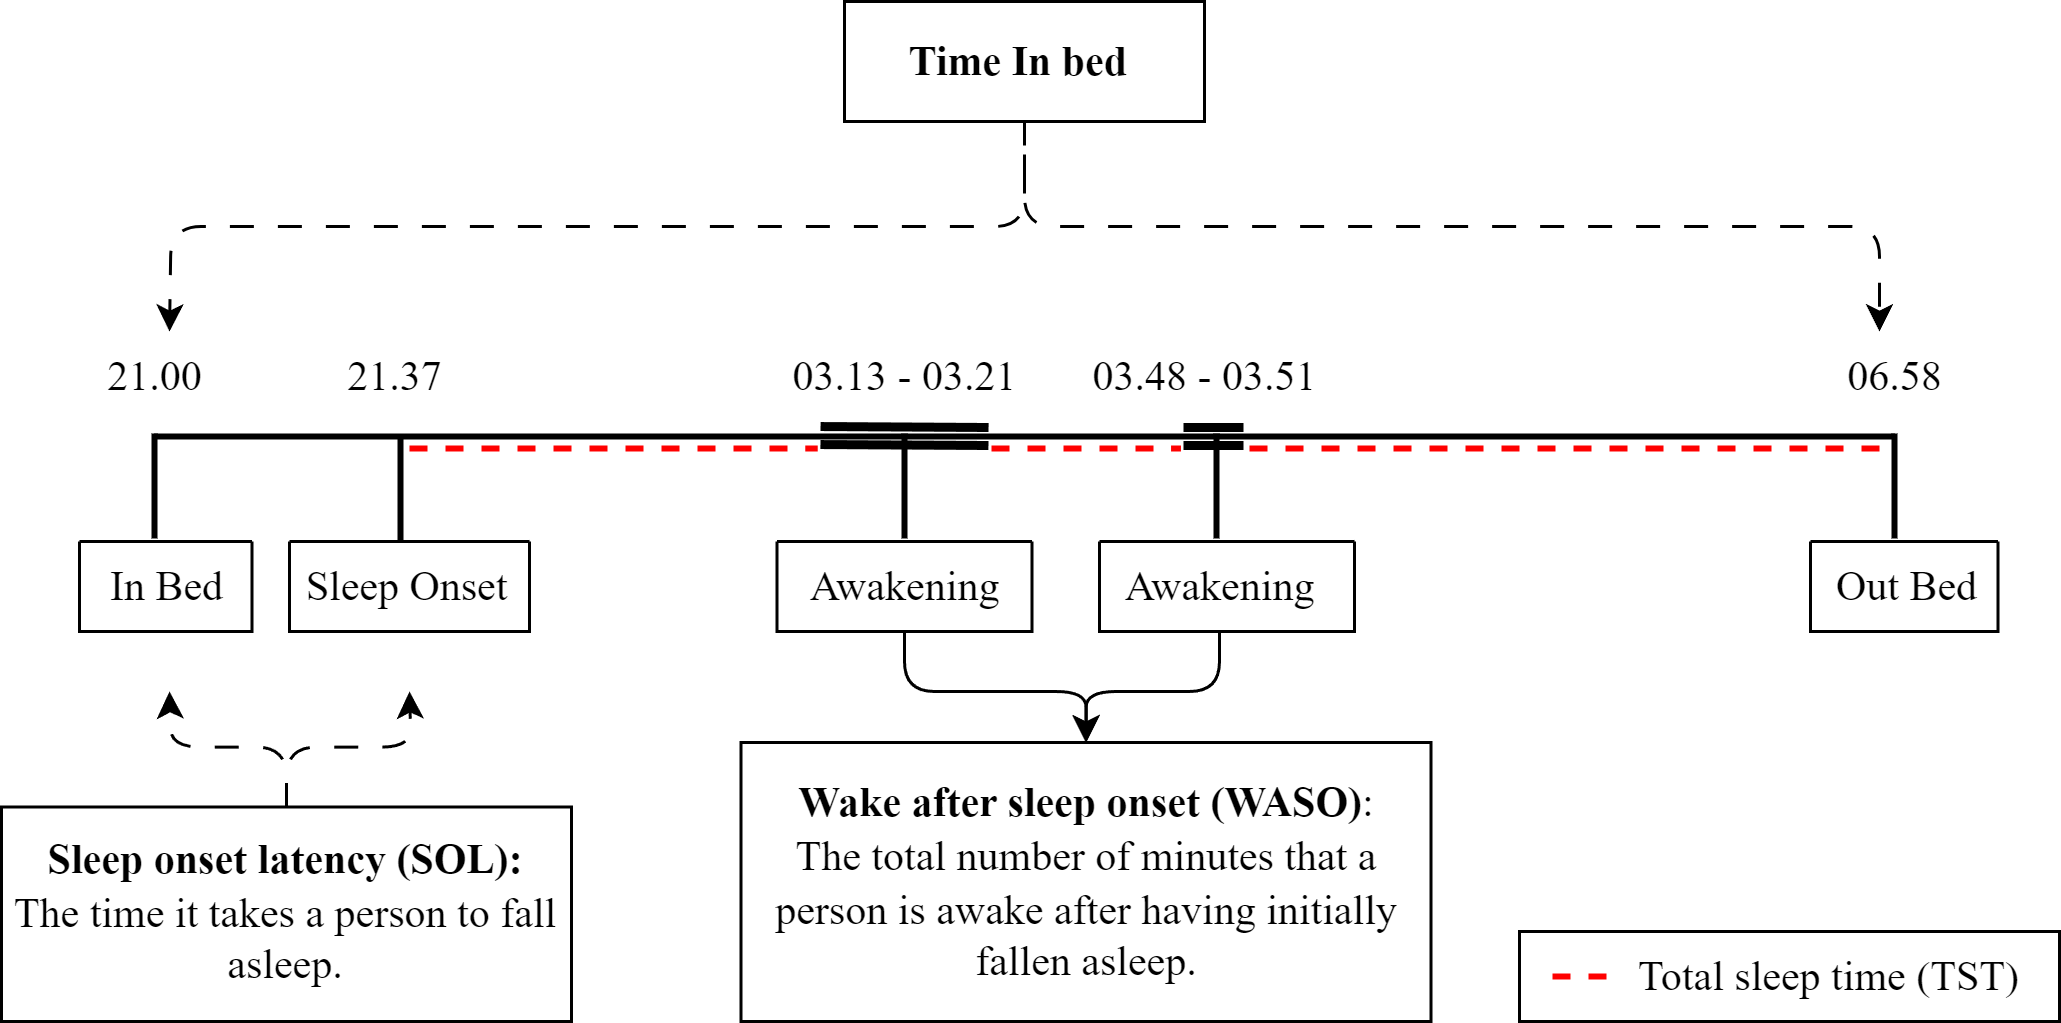

The diagram above was exported from draw.io. Its source (the exported page's mxGraphModel, read from the mxfile embedded in the PNG):
<mxGraphModel dx="1097" dy="610" grid="1" gridSize="10" guides="1" tooltips="1" connect="1" arrows="1" fold="1" page="1" pageScale="1" pageWidth="827" pageHeight="1169" math="0" shadow="0">
  <root>
    <mxCell id="0" />
    <mxCell id="1" parent="0" />
    <mxCell id="nResc2J95Kc2uAZXSNH7-85" value="" style="rounded=0;whiteSpace=wrap;html=1;fontSize=14;" parent="1" vertex="1">
      <mxGeometry x="640" y="410" width="180" height="30" as="geometry" />
    </mxCell>
    <mxCell id="nResc2J95Kc2uAZXSNH7-19" style="edgeStyle=orthogonalEdgeStyle;rounded=1;orthogonalLoop=1;jettySize=auto;html=1;exitX=0.5;exitY=1;exitDx=0;exitDy=0;dashed=1;dashPattern=8 8;fontSize=14;" parent="1" source="nResc2J95Kc2uAZXSNH7-1" edge="1">
      <mxGeometry relative="1" as="geometry">
        <mxPoint x="190" y="210" as="targetPoint" />
      </mxGeometry>
    </mxCell>
    <mxCell id="nResc2J95Kc2uAZXSNH7-20" style="edgeStyle=orthogonalEdgeStyle;rounded=1;orthogonalLoop=1;jettySize=auto;html=1;exitX=0.5;exitY=1;exitDx=0;exitDy=0;dashed=1;dashPattern=8 8;fontSize=14;" parent="1" edge="1">
      <mxGeometry relative="1" as="geometry">
        <mxPoint x="760" y="210" as="targetPoint" />
        <mxPoint x="475" y="135" as="sourcePoint" />
        <Array as="points">
          <mxPoint x="475" y="175" />
          <mxPoint x="760" y="175" />
        </Array>
      </mxGeometry>
    </mxCell>
    <mxCell id="nResc2J95Kc2uAZXSNH7-1" value="&lt;font face=&quot;Times New Roman&quot; style=&quot;font-size: 14px;&quot;&gt;&lt;b style=&quot;font-size: 14px;&quot;&gt;Time In bed&amp;nbsp;&lt;/b&gt;&lt;/font&gt;" style="rounded=0;whiteSpace=wrap;html=1;fontSize=14;" parent="1" vertex="1">
      <mxGeometry x="415" y="100" width="120" height="40" as="geometry" />
    </mxCell>
    <mxCell id="nResc2J95Kc2uAZXSNH7-3" value="" style="line;strokeWidth=2;html=1;perimeter=backbonePerimeter;points=[];outlineConnect=0;fontSize=14;" parent="1" vertex="1">
      <mxGeometry x="185" y="240" width="580" height="10" as="geometry" />
    </mxCell>
    <mxCell id="nResc2J95Kc2uAZXSNH7-8" value="" style="endArrow=none;html=1;rounded=0;strokeWidth=2;fontSize=14;" parent="1" edge="1">
      <mxGeometry width="50" height="50" relative="1" as="geometry">
        <mxPoint x="185" y="279" as="sourcePoint" />
        <mxPoint x="185" y="244" as="targetPoint" />
      </mxGeometry>
    </mxCell>
    <mxCell id="nResc2J95Kc2uAZXSNH7-10" value="" style="endArrow=none;html=1;rounded=0;strokeWidth=2;fontSize=14;" parent="1" edge="1">
      <mxGeometry width="50" height="50" relative="1" as="geometry">
        <mxPoint x="267" y="280" as="sourcePoint" />
        <mxPoint x="267" y="245" as="targetPoint" />
      </mxGeometry>
    </mxCell>
    <mxCell id="nResc2J95Kc2uAZXSNH7-15" value="" style="swimlane;startSize=0;fontSize=14;" parent="1" vertex="1">
      <mxGeometry x="160" y="280" width="57.5" height="30" as="geometry" />
    </mxCell>
    <mxCell id="nResc2J95Kc2uAZXSNH7-16" value="&lt;font face=&quot;Times New Roman&quot; style=&quot;font-size: 14px;&quot;&gt;In Bed&lt;/font&gt;" style="text;html=1;align=center;verticalAlign=middle;resizable=0;points=[];autosize=1;strokeColor=none;fillColor=none;fontSize=14;" parent="nResc2J95Kc2uAZXSNH7-15" vertex="1">
      <mxGeometry x="-1.5" width="60" height="30" as="geometry" />
    </mxCell>
    <mxCell id="nResc2J95Kc2uAZXSNH7-13" value="" style="swimlane;startSize=0;fontSize=14;" parent="1" vertex="1">
      <mxGeometry x="230" y="280" width="80" height="30" as="geometry" />
    </mxCell>
    <mxCell id="nResc2J95Kc2uAZXSNH7-14" value="&lt;font face=&quot;Times New Roman&quot; style=&quot;font-size: 14px;&quot;&gt;Sleep Onset&lt;/font&gt;" style="text;html=1;align=center;verticalAlign=middle;resizable=0;points=[];autosize=1;strokeColor=none;fillColor=none;fontSize=14;" parent="nResc2J95Kc2uAZXSNH7-13" vertex="1">
      <mxGeometry x="-6" width="90" height="30" as="geometry" />
    </mxCell>
    <mxCell id="nResc2J95Kc2uAZXSNH7-22" value="&lt;font face=&quot;Times New Roman&quot; style=&quot;font-size: 14px;&quot;&gt;21.00&lt;/font&gt;" style="text;html=1;align=center;verticalAlign=middle;resizable=0;points=[];autosize=1;strokeColor=none;fillColor=none;fontSize=14;" parent="1" vertex="1">
      <mxGeometry x="155" y="210" width="60" height="30" as="geometry" />
    </mxCell>
    <mxCell id="nResc2J95Kc2uAZXSNH7-23" value="&lt;font face=&quot;Times New Roman&quot; style=&quot;font-size: 14px;&quot;&gt;21.37&lt;/font&gt;" style="text;html=1;align=center;verticalAlign=middle;resizable=0;points=[];autosize=1;strokeColor=none;fillColor=none;fontSize=14;" parent="1" vertex="1">
      <mxGeometry x="235" y="210" width="60" height="30" as="geometry" />
    </mxCell>
    <mxCell id="nResc2J95Kc2uAZXSNH7-24" value="&lt;font face=&quot;Times New Roman&quot; style=&quot;font-size: 14px;&quot;&gt;06.58&lt;/font&gt;" style="text;html=1;align=center;verticalAlign=middle;resizable=0;points=[];autosize=1;strokeColor=none;fillColor=none;fontSize=14;" parent="1" vertex="1">
      <mxGeometry x="735" y="210" width="60" height="30" as="geometry" />
    </mxCell>
    <mxCell id="nResc2J95Kc2uAZXSNH7-25" value="" style="endArrow=none;html=1;rounded=0;strokeWidth=2;fontSize=14;" parent="1" edge="1">
      <mxGeometry width="50" height="50" relative="1" as="geometry">
        <mxPoint x="765" y="279" as="sourcePoint" />
        <mxPoint x="765" y="244" as="targetPoint" />
      </mxGeometry>
    </mxCell>
    <mxCell id="nResc2J95Kc2uAZXSNH7-26" value="" style="swimlane;startSize=0;fontSize=14;" parent="1" vertex="1">
      <mxGeometry x="737" y="280" width="62.5" height="30" as="geometry" />
    </mxCell>
    <mxCell id="nResc2J95Kc2uAZXSNH7-27" value="&lt;font face=&quot;Times New Roman&quot; style=&quot;font-size: 14px;&quot;&gt;Out Bed&lt;/font&gt;" style="text;html=1;align=center;verticalAlign=middle;resizable=0;points=[];autosize=1;strokeColor=none;fillColor=none;fontSize=14;" parent="nResc2J95Kc2uAZXSNH7-26" vertex="1">
      <mxGeometry x="-3.5" width="70" height="30" as="geometry" />
    </mxCell>
    <mxCell id="nResc2J95Kc2uAZXSNH7-31" value="" style="shape=link;html=1;rounded=0;strokeWidth=3;fontSize=14;" parent="1" edge="1">
      <mxGeometry width="100" relative="1" as="geometry">
        <mxPoint x="407" y="244.68" as="sourcePoint" />
        <mxPoint x="463" y="245" as="targetPoint" />
      </mxGeometry>
    </mxCell>
    <mxCell id="nResc2J95Kc2uAZXSNH7-47" value="" style="shape=link;html=1;rounded=0;strokeWidth=3;fontSize=14;" parent="1" edge="1">
      <mxGeometry width="100" relative="1" as="geometry">
        <mxPoint x="528" y="245" as="sourcePoint" />
        <mxPoint x="548" y="245" as="targetPoint" />
      </mxGeometry>
    </mxCell>
    <mxCell id="nResc2J95Kc2uAZXSNH7-48" value="&lt;font face=&quot;Times New Roman&quot; style=&quot;font-size: 14px;&quot;&gt;03.13 - 03.21&lt;/font&gt;" style="text;html=1;align=center;verticalAlign=middle;resizable=0;points=[];autosize=1;strokeColor=none;fillColor=none;fontSize=14;" parent="1" vertex="1">
      <mxGeometry x="385" y="210" width="100" height="30" as="geometry" />
    </mxCell>
    <mxCell id="nResc2J95Kc2uAZXSNH7-49" value="&lt;font face=&quot;Times New Roman&quot; style=&quot;font-size: 14px;&quot;&gt;03.48 - 03.51&lt;/font&gt;" style="text;html=1;align=center;verticalAlign=middle;resizable=0;points=[];autosize=1;strokeColor=none;fillColor=none;fontSize=14;" parent="1" vertex="1">
      <mxGeometry x="485" y="210" width="100" height="30" as="geometry" />
    </mxCell>
    <mxCell id="nResc2J95Kc2uAZXSNH7-56" value="" style="endArrow=none;html=1;rounded=0;strokeWidth=2;fontSize=14;" parent="1" edge="1">
      <mxGeometry width="50" height="50" relative="1" as="geometry">
        <mxPoint x="435" y="279" as="sourcePoint" />
        <mxPoint x="435" y="244" as="targetPoint" />
      </mxGeometry>
    </mxCell>
    <mxCell id="nResc2J95Kc2uAZXSNH7-57" value="" style="swimlane;startSize=0;fontSize=14;" parent="1" vertex="1">
      <mxGeometry x="392.5" y="280" width="85" height="30" as="geometry" />
    </mxCell>
    <mxCell id="nResc2J95Kc2uAZXSNH7-58" value="&lt;font face=&quot;Times New Roman&quot; style=&quot;font-size: 14px;&quot;&gt;Awakening&lt;/font&gt;" style="text;html=1;align=center;verticalAlign=middle;resizable=0;points=[];autosize=1;strokeColor=none;fillColor=none;fontSize=14;" parent="nResc2J95Kc2uAZXSNH7-57" vertex="1">
      <mxGeometry x="-2.5" width="90" height="30" as="geometry" />
    </mxCell>
    <mxCell id="nResc2J95Kc2uAZXSNH7-69" value="" style="endArrow=none;html=1;rounded=0;strokeWidth=2;fontSize=14;" parent="1" edge="1">
      <mxGeometry width="50" height="50" relative="1" as="geometry">
        <mxPoint x="539" y="279" as="sourcePoint" />
        <mxPoint x="539" y="244" as="targetPoint" />
      </mxGeometry>
    </mxCell>
    <mxCell id="nResc2J95Kc2uAZXSNH7-70" value="" style="swimlane;startSize=0;fontSize=14;" parent="1" vertex="1">
      <mxGeometry x="500" y="280" width="85" height="30" as="geometry" />
    </mxCell>
    <mxCell id="nResc2J95Kc2uAZXSNH7-71" value="&lt;font face=&quot;Times New Roman&quot; style=&quot;font-size: 14px;&quot;&gt;Awakening&lt;/font&gt;" style="text;html=1;align=center;verticalAlign=middle;resizable=0;points=[];autosize=1;strokeColor=none;fillColor=none;fontSize=14;" parent="nResc2J95Kc2uAZXSNH7-70" vertex="1">
      <mxGeometry x="-5" width="90" height="30" as="geometry" />
    </mxCell>
    <mxCell id="nResc2J95Kc2uAZXSNH7-72" value="&lt;font face=&quot;Times New Roman&quot; style=&quot;font-size: 14px;&quot;&gt;&lt;b style=&quot;font-size: 14px;&quot;&gt;Wake after sleep onset (WASO)&lt;/b&gt;:&lt;br style=&quot;font-size: 14px;&quot;&gt;The total number of minutes that a person is awake after having initially fallen asleep.&lt;br style=&quot;font-size: 14px;&quot;&gt;&lt;/font&gt;" style="whiteSpace=wrap;html=1;fontSize=14;" parent="1" vertex="1">
      <mxGeometry x="380.5" y="347" width="230" height="93" as="geometry" />
    </mxCell>
    <mxCell id="nResc2J95Kc2uAZXSNH7-73" value="" style="edgeStyle=orthogonalEdgeStyle;rounded=1;orthogonalLoop=1;jettySize=auto;html=1;fontSize=14;" parent="1" source="nResc2J95Kc2uAZXSNH7-58" target="nResc2J95Kc2uAZXSNH7-72" edge="1">
      <mxGeometry relative="1" as="geometry" />
    </mxCell>
    <mxCell id="nResc2J95Kc2uAZXSNH7-74" value="" style="edgeStyle=orthogonalEdgeStyle;rounded=1;orthogonalLoop=1;jettySize=auto;html=1;fontSize=14;" parent="1" source="nResc2J95Kc2uAZXSNH7-71" target="nResc2J95Kc2uAZXSNH7-72" edge="1">
      <mxGeometry relative="1" as="geometry" />
    </mxCell>
    <mxCell id="nResc2J95Kc2uAZXSNH7-76" style="edgeStyle=orthogonalEdgeStyle;rounded=1;orthogonalLoop=1;jettySize=auto;html=1;exitX=0.5;exitY=0;exitDx=0;exitDy=0;dashed=1;dashPattern=8 8;fontSize=14;" parent="1" source="nResc2J95Kc2uAZXSNH7-75" edge="1">
      <mxGeometry relative="1" as="geometry">
        <mxPoint x="190" y="330" as="targetPoint" />
      </mxGeometry>
    </mxCell>
    <mxCell id="nResc2J95Kc2uAZXSNH7-77" style="edgeStyle=orthogonalEdgeStyle;rounded=1;orthogonalLoop=1;jettySize=auto;html=1;exitX=0.5;exitY=0;exitDx=0;exitDy=0;dashed=1;dashPattern=8 8;fontSize=14;" parent="1" source="nResc2J95Kc2uAZXSNH7-75" edge="1">
      <mxGeometry relative="1" as="geometry">
        <mxPoint x="270" y="330" as="targetPoint" />
      </mxGeometry>
    </mxCell>
    <mxCell id="nResc2J95Kc2uAZXSNH7-75" value="&lt;font face=&quot;Times New Roman&quot; style=&quot;font-size: 14px;&quot;&gt;&lt;b style=&quot;font-size: 14px;&quot;&gt;Sleep onset latency (SOL):&lt;/b&gt;&lt;br style=&quot;font-size: 14px;&quot;&gt;The time it takes a person to fall asleep.&lt;/font&gt;" style="rounded=0;whiteSpace=wrap;html=1;fontSize=14;" parent="1" vertex="1">
      <mxGeometry x="134" y="368.5" width="190" height="71.5" as="geometry" />
    </mxCell>
    <mxCell id="nResc2J95Kc2uAZXSNH7-78" value="" style="line;strokeWidth=2;html=1;perimeter=backbonePerimeter;points=[];outlineConnect=0;strokeColor=#ff0000;dashed=1;fontSize=14;" parent="1" vertex="1">
      <mxGeometry x="270" y="244" width="136" height="10" as="geometry" />
    </mxCell>
    <mxCell id="nResc2J95Kc2uAZXSNH7-79" value="" style="line;strokeWidth=2;html=1;perimeter=backbonePerimeter;points=[];outlineConnect=0;strokeColor=#ff0000;fillColor=#0d0c0c;dashed=1;fontSize=14;" parent="1" vertex="1">
      <mxGeometry x="464" y="244" width="63" height="10" as="geometry" />
    </mxCell>
    <mxCell id="nResc2J95Kc2uAZXSNH7-80" value="" style="line;strokeWidth=2;html=1;perimeter=backbonePerimeter;points=[];outlineConnect=0;strokeColor=#ff0000;gradientColor=none;fillStyle=dashed;dashed=1;fontSize=14;" parent="1" vertex="1">
      <mxGeometry x="550" y="244" width="210" height="10" as="geometry" />
    </mxCell>
    <mxCell id="nResc2J95Kc2uAZXSNH7-82" value="" style="line;strokeWidth=2;html=1;perimeter=backbonePerimeter;points=[];outlineConnect=0;strokeColor=#ff0000;gradientColor=none;fillStyle=dashed;dashed=1;fontSize=14;" parent="1" vertex="1">
      <mxGeometry x="651" y="420" width="20" height="10" as="geometry" />
    </mxCell>
    <mxCell id="nResc2J95Kc2uAZXSNH7-83" value="&lt;font face=&quot;Times New Roman&quot; style=&quot;font-size: 14px;&quot;&gt;Total sleep time (TST)&lt;/font&gt;" style="text;html=1;align=center;verticalAlign=middle;resizable=0;points=[];autosize=1;strokeColor=none;fillColor=none;fontSize=14;" parent="1" vertex="1">
      <mxGeometry x="668" y="410" width="150" height="30" as="geometry" />
    </mxCell>
  </root>
</mxGraphModel>